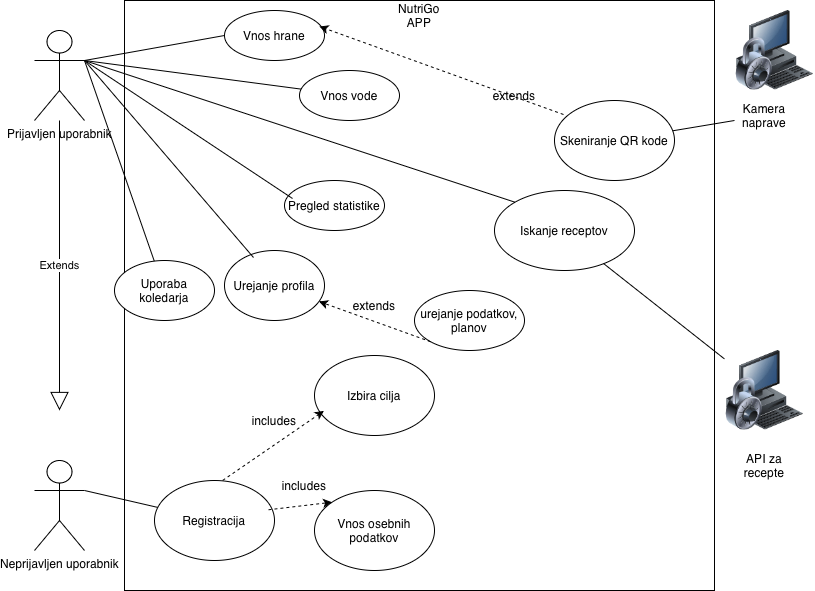

The diagram above was exported from draw.io. Its source (the exported page's mxGraphModel, read from the mxfile embedded in the PNG):
<mxGraphModel dx="946" dy="651" grid="1" gridSize="10" guides="1" tooltips="1" connect="1" arrows="1" fold="1" page="1" pageScale="1" pageWidth="850" pageHeight="1100" math="0" shadow="0">
  <root>
    <mxCell id="0" />
    <mxCell id="1" parent="0" />
    <mxCell id="EVsVDUCKvWr6YXuBwAEM-1" value="" style="whiteSpace=wrap;html=1;aspect=fixed;" parent="1" vertex="1">
      <mxGeometry x="150" y="60" width="590" height="590" as="geometry" />
    </mxCell>
    <mxCell id="wtjl7fWPhzAYsEJyMphH-1" value="Prijavljen uporabnik" style="shape=umlActor;verticalLabelPosition=bottom;verticalAlign=top;html=1;outlineConnect=0;" vertex="1" parent="1">
      <mxGeometry x="60" y="90" width="50" height="90" as="geometry" />
    </mxCell>
    <mxCell id="wtjl7fWPhzAYsEJyMphH-5" value="Neprijavljen uporabnik" style="shape=umlActor;verticalLabelPosition=bottom;verticalAlign=top;html=1;outlineConnect=0;" vertex="1" parent="1">
      <mxGeometry x="60" y="520" width="50" height="90" as="geometry" />
    </mxCell>
    <mxCell id="wtjl7fWPhzAYsEJyMphH-8" value="Extends" style="endArrow=block;endSize=16;endFill=0;html=1;rounded=0;" edge="1" parent="1" source="wtjl7fWPhzAYsEJyMphH-1">
      <mxGeometry width="160" relative="1" as="geometry">
        <mxPoint x="240" y="380" as="sourcePoint" />
        <mxPoint x="85" y="470" as="targetPoint" />
        <Array as="points">
          <mxPoint x="85" y="290" />
        </Array>
      </mxGeometry>
    </mxCell>
    <mxCell id="wtjl7fWPhzAYsEJyMphH-9" value="NutriGo APP" style="text;html=1;whiteSpace=wrap;strokeColor=none;fillColor=none;align=center;verticalAlign=middle;rounded=0;" vertex="1" parent="1">
      <mxGeometry x="415" y="60" width="60" height="30" as="geometry" />
    </mxCell>
    <mxCell id="wtjl7fWPhzAYsEJyMphH-10" value="" style="image;html=1;image=img/lib/clip_art/computers/Secure_System_128x128.png" vertex="1" parent="1">
      <mxGeometry x="760" y="70" width="80" height="80" as="geometry" />
    </mxCell>
    <mxCell id="wtjl7fWPhzAYsEJyMphH-11" value="API za recepte" style="text;html=1;whiteSpace=wrap;strokeColor=none;fillColor=none;align=center;verticalAlign=middle;rounded=0;" vertex="1" parent="1">
      <mxGeometry x="760" y="510" width="60" height="30" as="geometry" />
    </mxCell>
    <mxCell id="wtjl7fWPhzAYsEJyMphH-13" value="" style="image;html=1;image=img/lib/clip_art/computers/Secure_System_128x128.png" vertex="1" parent="1">
      <mxGeometry x="750" y="410" width="80" height="80" as="geometry" />
    </mxCell>
    <mxCell id="wtjl7fWPhzAYsEJyMphH-14" value="Kamera naprave" style="text;html=1;whiteSpace=wrap;strokeColor=none;fillColor=none;align=center;verticalAlign=middle;rounded=0;" vertex="1" parent="1">
      <mxGeometry x="760" y="160" width="60" height="30" as="geometry" />
    </mxCell>
    <mxCell id="wtjl7fWPhzAYsEJyMphH-17" value="Registracija" style="ellipse;whiteSpace=wrap;html=1;" vertex="1" parent="1">
      <mxGeometry x="180" y="540" width="120" height="80" as="geometry" />
    </mxCell>
    <mxCell id="wtjl7fWPhzAYsEJyMphH-19" value="Vnos osebnih podatkov" style="ellipse;whiteSpace=wrap;html=1;" vertex="1" parent="1">
      <mxGeometry x="340" y="550" width="120" height="80" as="geometry" />
    </mxCell>
    <mxCell id="wtjl7fWPhzAYsEJyMphH-21" value="" style="endArrow=none;html=1;rounded=0;exitX=1;exitY=0.3333333333333333;exitDx=0;exitDy=0;exitPerimeter=0;" edge="1" parent="1" source="wtjl7fWPhzAYsEJyMphH-5" target="wtjl7fWPhzAYsEJyMphH-17">
      <mxGeometry width="50" height="50" relative="1" as="geometry">
        <mxPoint x="290" y="410" as="sourcePoint" />
        <mxPoint x="340" y="360" as="targetPoint" />
      </mxGeometry>
    </mxCell>
    <mxCell id="wtjl7fWPhzAYsEJyMphH-22" value="" style="endArrow=classic;html=1;rounded=0;exitX=0.95;exitY=0.366;exitDx=0;exitDy=0;exitPerimeter=0;entryX=0;entryY=0;entryDx=0;entryDy=0;dashed=1;" edge="1" parent="1" source="wtjl7fWPhzAYsEJyMphH-17" target="wtjl7fWPhzAYsEJyMphH-19">
      <mxGeometry width="50" height="50" relative="1" as="geometry">
        <mxPoint x="290" y="410" as="sourcePoint" />
        <mxPoint x="340" y="360" as="targetPoint" />
      </mxGeometry>
    </mxCell>
    <mxCell id="wtjl7fWPhzAYsEJyMphH-24" value="includes" style="text;html=1;whiteSpace=wrap;strokeColor=none;fillColor=none;align=center;verticalAlign=middle;rounded=0;" vertex="1" parent="1">
      <mxGeometry x="300" y="530" width="60" height="30" as="geometry" />
    </mxCell>
    <mxCell id="wtjl7fWPhzAYsEJyMphH-26" value="Izbira cilja" style="ellipse;whiteSpace=wrap;html=1;" vertex="1" parent="1">
      <mxGeometry x="340" y="415" width="120" height="80" as="geometry" />
    </mxCell>
    <mxCell id="wtjl7fWPhzAYsEJyMphH-27" value="" style="endArrow=classic;html=1;rounded=0;dashed=1;exitX=0.568;exitY=-0.001;exitDx=0;exitDy=0;exitPerimeter=0;entryX=0.078;entryY=0.693;entryDx=0;entryDy=0;entryPerimeter=0;" edge="1" parent="1" source="wtjl7fWPhzAYsEJyMphH-17" target="wtjl7fWPhzAYsEJyMphH-26">
      <mxGeometry width="50" height="50" relative="1" as="geometry">
        <mxPoint x="281" y="480" as="sourcePoint" />
        <mxPoint x="365" y="419" as="targetPoint" />
      </mxGeometry>
    </mxCell>
    <mxCell id="wtjl7fWPhzAYsEJyMphH-31" value="includes" style="text;html=1;whiteSpace=wrap;strokeColor=none;fillColor=none;align=center;verticalAlign=middle;rounded=0;" vertex="1" parent="1">
      <mxGeometry x="270" y="465" width="60" height="30" as="geometry" />
    </mxCell>
    <mxCell id="wtjl7fWPhzAYsEJyMphH-32" value="Urejanje profila" style="ellipse;whiteSpace=wrap;html=1;" vertex="1" parent="1">
      <mxGeometry x="250" y="310" width="100" height="70" as="geometry" />
    </mxCell>
    <mxCell id="wtjl7fWPhzAYsEJyMphH-36" value="urejanje podatkov, planov" style="ellipse;whiteSpace=wrap;html=1;" vertex="1" parent="1">
      <mxGeometry x="440" y="350" width="110" height="60" as="geometry" />
    </mxCell>
    <mxCell id="wtjl7fWPhzAYsEJyMphH-37" value="extends" style="text;html=1;whiteSpace=wrap;strokeColor=none;fillColor=none;align=center;verticalAlign=middle;rounded=0;" vertex="1" parent="1">
      <mxGeometry x="370" y="350" width="60" height="30" as="geometry" />
    </mxCell>
    <mxCell id="wtjl7fWPhzAYsEJyMphH-38" value="" style="endArrow=classic;html=1;rounded=0;exitX=0;exitY=1;exitDx=0;exitDy=0;dashed=1;" edge="1" parent="1" source="wtjl7fWPhzAYsEJyMphH-36" target="wtjl7fWPhzAYsEJyMphH-32">
      <mxGeometry width="50" height="50" relative="1" as="geometry">
        <mxPoint x="503" y="209" as="sourcePoint" />
        <mxPoint x="450" y="130" as="targetPoint" />
      </mxGeometry>
    </mxCell>
    <mxCell id="wtjl7fWPhzAYsEJyMphH-40" value="Vnos hrane" style="ellipse;whiteSpace=wrap;html=1;" vertex="1" parent="1">
      <mxGeometry x="250" y="70" width="100" height="50" as="geometry" />
    </mxCell>
    <mxCell id="wtjl7fWPhzAYsEJyMphH-41" value="Vnos vode" style="ellipse;whiteSpace=wrap;html=1;" vertex="1" parent="1">
      <mxGeometry x="325" y="130" width="100" height="50" as="geometry" />
    </mxCell>
    <mxCell id="wtjl7fWPhzAYsEJyMphH-42" value="Pregled statistike" style="ellipse;whiteSpace=wrap;html=1;" vertex="1" parent="1">
      <mxGeometry x="310" y="240" width="100" height="50" as="geometry" />
    </mxCell>
    <mxCell id="wtjl7fWPhzAYsEJyMphH-43" value="Iskanje receptov" style="ellipse;whiteSpace=wrap;html=1;" vertex="1" parent="1">
      <mxGeometry x="520" y="250" width="140" height="80" as="geometry" />
    </mxCell>
    <mxCell id="wtjl7fWPhzAYsEJyMphH-59" value="Uporaba koledarja" style="ellipse;whiteSpace=wrap;html=1;" vertex="1" parent="1">
      <mxGeometry x="140" y="320" width="100" height="60" as="geometry" />
    </mxCell>
    <mxCell id="wtjl7fWPhzAYsEJyMphH-62" value="Skeniranje QR kode" style="ellipse;whiteSpace=wrap;html=1;" vertex="1" parent="1">
      <mxGeometry x="580" y="160" width="120" height="80" as="geometry" />
    </mxCell>
    <mxCell id="wtjl7fWPhzAYsEJyMphH-63" value="" style="endArrow=classic;html=1;rounded=0;exitX=0.075;exitY=0.175;exitDx=0;exitDy=0;dashed=1;exitPerimeter=0;entryX=0.95;entryY=0.32;entryDx=0;entryDy=0;entryPerimeter=0;" edge="1" parent="1" source="wtjl7fWPhzAYsEJyMphH-62" target="wtjl7fWPhzAYsEJyMphH-40">
      <mxGeometry width="50" height="50" relative="1" as="geometry">
        <mxPoint x="566" y="295" as="sourcePoint" />
        <mxPoint x="480" y="250" as="targetPoint" />
      </mxGeometry>
    </mxCell>
    <mxCell id="wtjl7fWPhzAYsEJyMphH-69" value="" style="endArrow=none;html=1;rounded=0;" edge="1" parent="1" source="wtjl7fWPhzAYsEJyMphH-14" target="wtjl7fWPhzAYsEJyMphH-62">
      <mxGeometry width="50" height="50" relative="1" as="geometry">
        <mxPoint x="804" y="483" as="sourcePoint" />
        <mxPoint x="700" y="310" as="targetPoint" />
      </mxGeometry>
    </mxCell>
    <mxCell id="wtjl7fWPhzAYsEJyMphH-64" value="extends" style="text;html=1;whiteSpace=wrap;strokeColor=none;fillColor=none;align=center;verticalAlign=middle;rounded=0;" vertex="1" parent="1">
      <mxGeometry x="510" y="140" width="60" height="30" as="geometry" />
    </mxCell>
    <mxCell id="wtjl7fWPhzAYsEJyMphH-71" value="" style="endArrow=none;html=1;rounded=0;entryX=0.779;entryY=0.913;entryDx=0;entryDy=0;entryPerimeter=0;" edge="1" parent="1" source="wtjl7fWPhzAYsEJyMphH-13" target="wtjl7fWPhzAYsEJyMphH-43">
      <mxGeometry width="50" height="50" relative="1" as="geometry">
        <mxPoint x="350" y="360" as="sourcePoint" />
        <mxPoint x="400" y="310" as="targetPoint" />
      </mxGeometry>
    </mxCell>
    <mxCell id="wtjl7fWPhzAYsEJyMphH-72" value="" style="endArrow=none;html=1;rounded=0;exitX=1;exitY=0.3333333333333333;exitDx=0;exitDy=0;exitPerimeter=0;" edge="1" parent="1" source="wtjl7fWPhzAYsEJyMphH-1" target="wtjl7fWPhzAYsEJyMphH-59">
      <mxGeometry width="50" height="50" relative="1" as="geometry">
        <mxPoint x="350" y="360" as="sourcePoint" />
        <mxPoint x="400" y="310" as="targetPoint" />
      </mxGeometry>
    </mxCell>
    <mxCell id="wtjl7fWPhzAYsEJyMphH-73" value="" style="endArrow=none;html=1;rounded=0;entryX=0.29;entryY=0.1;entryDx=0;entryDy=0;entryPerimeter=0;" edge="1" parent="1" target="wtjl7fWPhzAYsEJyMphH-32">
      <mxGeometry width="50" height="50" relative="1" as="geometry">
        <mxPoint x="110" y="120" as="sourcePoint" />
        <mxPoint x="314" y="362" as="targetPoint" />
      </mxGeometry>
    </mxCell>
    <mxCell id="wtjl7fWPhzAYsEJyMphH-74" value="" style="endArrow=none;html=1;rounded=0;entryX=0.08;entryY=0.36;entryDx=0;entryDy=0;entryPerimeter=0;" edge="1" parent="1" target="wtjl7fWPhzAYsEJyMphH-42">
      <mxGeometry width="50" height="50" relative="1" as="geometry">
        <mxPoint x="110" y="120" as="sourcePoint" />
        <mxPoint x="334" y="402" as="targetPoint" />
      </mxGeometry>
    </mxCell>
    <mxCell id="wtjl7fWPhzAYsEJyMphH-75" value="" style="endArrow=none;html=1;rounded=0;entryX=0;entryY=0.5;entryDx=0;entryDy=0;" edge="1" parent="1" target="wtjl7fWPhzAYsEJyMphH-40">
      <mxGeometry width="50" height="50" relative="1" as="geometry">
        <mxPoint x="110" y="120" as="sourcePoint" />
        <mxPoint x="444" y="362" as="targetPoint" />
      </mxGeometry>
    </mxCell>
    <mxCell id="wtjl7fWPhzAYsEJyMphH-76" value="" style="endArrow=none;html=1;rounded=0;" edge="1" parent="1" source="wtjl7fWPhzAYsEJyMphH-41">
      <mxGeometry width="50" height="50" relative="1" as="geometry">
        <mxPoint x="350" y="360" as="sourcePoint" />
        <mxPoint x="110" y="120" as="targetPoint" />
      </mxGeometry>
    </mxCell>
    <mxCell id="wtjl7fWPhzAYsEJyMphH-77" value="" style="endArrow=none;html=1;rounded=0;entryX=0;entryY=0;entryDx=0;entryDy=0;" edge="1" parent="1" target="wtjl7fWPhzAYsEJyMphH-43">
      <mxGeometry width="50" height="50" relative="1" as="geometry">
        <mxPoint x="110" y="120" as="sourcePoint" />
        <mxPoint x="400" y="310" as="targetPoint" />
      </mxGeometry>
    </mxCell>
  </root>
</mxGraphModel>